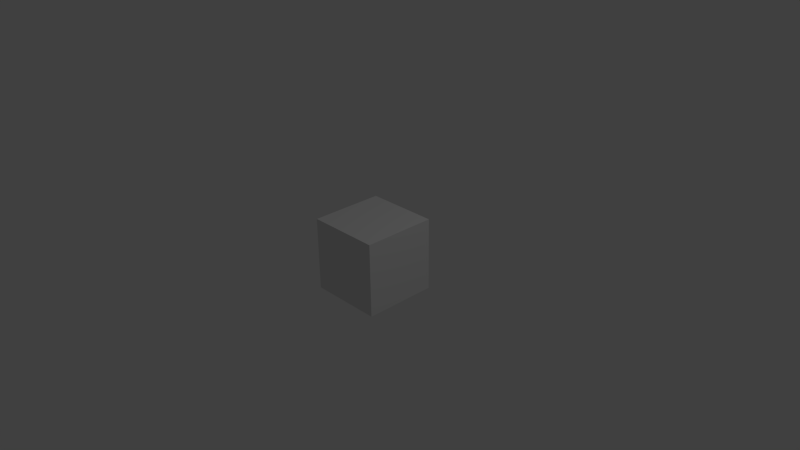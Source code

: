# Source: cubo.blend  (saved by Blender 2.72.0; exported with 4.5.12 LTS)
import bpy
from mathutils import Matrix  # noqa: F401  (used for matrix-valued properties, if any)

bpy.ops.wm.read_factory_settings(use_empty=True)
scene = bpy.context.scene
scene.name = 'Scene'

# ---- collections
col_collection_1 = bpy.data.collections.new('Collection 1'); scene.collection.children.link(col_collection_1)

# ---- world
world_world = bpy.data.worlds.new('World'); scene.world = world_world
world_world.color = (0.05088, 0.05088, 0.05088)
world_world.use_sun_shadow = False
world_world.sun_shadow_jitter_overblur = 0.0
world_world.cycles.sampling_method = 'MANUAL'
world_world.cycles.sample_map_resolution = 256

# ---- cameras
cam_camera = bpy.data.cameras.new('Camera')
cam_camera.clip_end = 100.0
cam_camera.lens = 35.0
cam_camera.sensor_width = 32.0
cam_camera.sensor_height = 18.0
cam_camera.ortho_scale = 7.314
cam_camera.dof.focus_distance = 0.0
cam_camera.dof.aperture_fstop = 128.0

# ---- lights
light_lamp = bpy.data.lights.new('Lamp', 'POINT')
light_lamp.transmission_factor = 0.0
light_lamp.cutoff_distance = 30.0
light_lamp.energy = 100.0
light_lamp.shadow_buffer_clip_start = 1.001
light_lamp.shadow_soft_size = 0.1
light_lamp.shadow_maximum_resolution = 0.006
light_lamp.use_absolute_resolution = True
light_lamp.cycles.use_multiple_importance_sampling = False

# ---- meshes
me_cube_001 = bpy.data.meshes.new('Cube.001')
me_cube_001.from_pydata([(-0.5, -0.5, -0.5), (-0.5, 0.5, -0.5), (0.5, 0.5, -0.5), (0.5, -0.5, -0.5), (-0.5, -0.5, 0.5), (-0.5, 0.5, 0.5), (0.5, 0.5, 0.5), (0.5, -0.5, 0.5)], [], [(4, 5, 1, 0), (5, 6, 2, 1), (6, 7, 3, 2), (7, 4, 0, 3), (0, 1, 2, 3), (7, 6, 5, 4)])
_uv = me_cube_001.uv_layers.new(name='UVMap')
_uv.uv.foreach_set('vector', [-0.0002049, 1.0, 1.0, 1.0, 1.0, -0.0002049, -0.0002049, -0.0002049, -0.0002049, 1.0, 1.0, 1.0, 1.0, -0.0002049, -0.0002049, -0.0002049, 1.0, 1.0, -0.0002049, 1.0, -0.0002049, -0.0002049, 1.0, -0.0002049, 1.0, 1.0, -0.0002049, 1.0, -0.0002049, -0.0002049, 1.0, -0.0002049, -0.0002049, -0.0002049, -0.0002049, 1.0, 1.0, 1.0, 1.0, -0.0002049, 1.0, -0.0002049, 1.0, 1.0, -0.0002049, 1.0, -0.0002049, -0.0002049])
me_cube_001.use_remesh_preserve_volume = False
me_cube_001.use_remesh_preserve_attributes = False
me_cube_001.use_mirror_vertex_groups = False
me_cube_001.update()

# ---- objects
ob_cube = bpy.data.objects.new('Cube', me_cube_001)
ob_lamp = bpy.data.objects.new('Lamp', light_lamp)
ob_camera = bpy.data.objects.new('Camera', cam_camera)

# ---- transforms, parenting, visibility, modifiers, constraints
ob_cube.location = (0.0, 0.0, 0.0)
ob_cube.lineart.crease_threshold = 0.0
_m = ob_cube.modifiers.new('Triangulate', 'TRIANGULATE')
ob_lamp.location = (4.076, 1.005, 5.904)
ob_lamp.rotation_euler = (0.6503, 0.05522, 1.866)
ob_lamp.lock_rotations_4d = False
ob_lamp.empty_display_type = 'ARROWS'
ob_lamp.color = (0.0, 0.0, 0.0, 0.0)
ob_lamp.lineart.crease_threshold = 0.0
ob_camera.location = (7.481, -6.508, 5.344)
ob_camera.rotation_euler = (1.109, 0.01082, 0.8149)
ob_camera.lock_rotations_4d = False
ob_camera.empty_display_type = 'ARROWS'
ob_camera.color = (0.0, 0.0, 0.0, 0.0)
ob_camera.display_type = 'WIRE'
ob_camera.lineart.crease_threshold = 0.0

# ---- collection membership
col_collection_1.objects.link(ob_cube)
col_collection_1.objects.link(ob_lamp)
col_collection_1.objects.link(ob_camera)

# ---- scene / render settings (as saved in the file)
scene.camera = ob_camera
scene.frame_start = 1; scene.frame_end = 250; scene.frame_set(1)
scene.render.engine = 'BLENDER_EEVEE_NEXT'
scene.render.resolution_percentage = 50
scene.render.dither_intensity = 0.0
scene.cycles.use_denoising = False
scene.cycles.samples = 10
scene.cycles.sampling_pattern = 'TABULATED_SOBOL'
scene.cycles.light_sampling_threshold = 0.0
scene.cycles.use_adaptive_sampling = False
scene.cycles.use_light_tree = False
scene.cycles.blur_glossy = 0.0
scene.cycles.pixel_filter_type = 'GAUSSIAN'
scene.cycles.sample_clamp_indirect = 0.0
scene.view_settings.view_transform = 'Standard'
bpy.context.view_layer.update()
